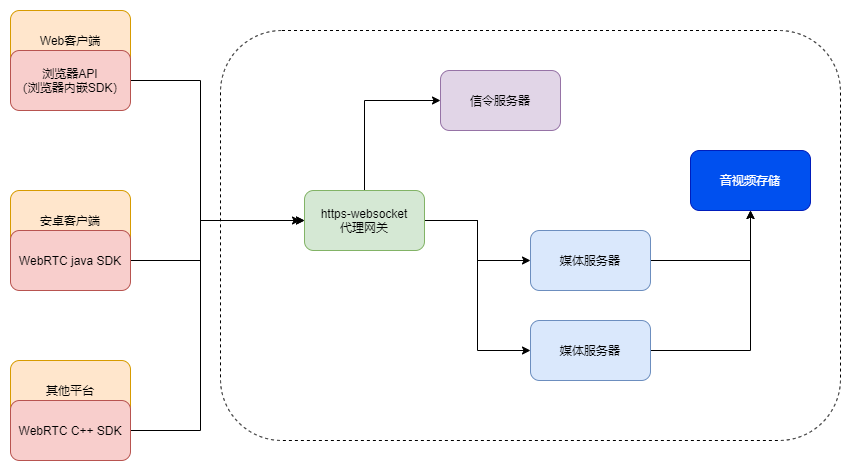

The diagram above was exported from draw.io. Its source (the exported page's mxGraphModel, read from the mxfile embedded in the PNG):
<mxGraphModel dx="982" dy="525" grid="1" gridSize="10" guides="1" tooltips="1" connect="1" arrows="1" fold="1" page="1" pageScale="1" pageWidth="827" pageHeight="1169" math="0" shadow="0">
  <root>
    <mxCell id="0" />
    <mxCell id="1" parent="0" />
    <mxCell id="XVUSwn8OqExExhpzniW9-1" value="Web客户端" style="rounded=1;whiteSpace=wrap;html=1;fillColor=#ffe6cc;strokeColor=#d79b00;" vertex="1" parent="1">
      <mxGeometry x="60" y="90" width="120" height="60" as="geometry" />
    </mxCell>
    <mxCell id="XVUSwn8OqExExhpzniW9-2" value="" style="rounded=1;whiteSpace=wrap;html=1;dashed=1;" vertex="1" parent="1">
      <mxGeometry x="270" y="110" width="620" height="410" as="geometry" />
    </mxCell>
    <mxCell id="XVUSwn8OqExExhpzniW9-3" value="安卓客户端" style="rounded=1;whiteSpace=wrap;html=1;fillColor=#ffe6cc;strokeColor=#d79b00;" vertex="1" parent="1">
      <mxGeometry x="60" y="270" width="120" height="60" as="geometry" />
    </mxCell>
    <mxCell id="XVUSwn8OqExExhpzniW9-18" style="edgeStyle=orthogonalEdgeStyle;rounded=0;orthogonalLoop=1;jettySize=auto;html=1;" edge="1" parent="1" source="XVUSwn8OqExExhpzniW9-4">
      <mxGeometry relative="1" as="geometry">
        <mxPoint x="350" y="300" as="targetPoint" />
        <Array as="points">
          <mxPoint x="250" y="160" />
          <mxPoint x="250" y="300" />
        </Array>
      </mxGeometry>
    </mxCell>
    <mxCell id="XVUSwn8OqExExhpzniW9-4" value="浏览器API&lt;br&gt;（浏览器内嵌SDK）" style="rounded=1;whiteSpace=wrap;html=1;fillColor=#f8cecc;strokeColor=#b85450;" vertex="1" parent="1">
      <mxGeometry x="60" y="130" width="120" height="60" as="geometry" />
    </mxCell>
    <mxCell id="XVUSwn8OqExExhpzniW9-17" style="edgeStyle=orthogonalEdgeStyle;rounded=0;orthogonalLoop=1;jettySize=auto;html=1;entryX=0;entryY=0.5;entryDx=0;entryDy=0;" edge="1" parent="1" source="XVUSwn8OqExExhpzniW9-6" target="XVUSwn8OqExExhpzniW9-9">
      <mxGeometry relative="1" as="geometry">
        <Array as="points">
          <mxPoint x="250" y="340" />
          <mxPoint x="250" y="300" />
        </Array>
      </mxGeometry>
    </mxCell>
    <mxCell id="XVUSwn8OqExExhpzniW9-6" value="WebRTC java SDK" style="rounded=1;whiteSpace=wrap;html=1;fillColor=#f8cecc;strokeColor=#b85450;" vertex="1" parent="1">
      <mxGeometry x="60" y="310" width="120" height="60" as="geometry" />
    </mxCell>
    <mxCell id="XVUSwn8OqExExhpzniW9-7" value="其他平台" style="rounded=1;whiteSpace=wrap;html=1;fillColor=#ffe6cc;strokeColor=#d79b00;" vertex="1" parent="1">
      <mxGeometry x="60" y="440" width="120" height="60" as="geometry" />
    </mxCell>
    <mxCell id="XVUSwn8OqExExhpzniW9-19" style="edgeStyle=orthogonalEdgeStyle;rounded=0;orthogonalLoop=1;jettySize=auto;html=1;entryX=0;entryY=0.5;entryDx=0;entryDy=0;" edge="1" parent="1" source="XVUSwn8OqExExhpzniW9-8" target="XVUSwn8OqExExhpzniW9-9">
      <mxGeometry relative="1" as="geometry">
        <Array as="points">
          <mxPoint x="250" y="510" />
          <mxPoint x="250" y="300" />
        </Array>
      </mxGeometry>
    </mxCell>
    <mxCell id="XVUSwn8OqExExhpzniW9-8" value="WebRTC C++ SDK" style="rounded=1;whiteSpace=wrap;html=1;fillColor=#f8cecc;strokeColor=#b85450;" vertex="1" parent="1">
      <mxGeometry x="60" y="480" width="120" height="60" as="geometry" />
    </mxCell>
    <mxCell id="XVUSwn8OqExExhpzniW9-20" style="edgeStyle=orthogonalEdgeStyle;rounded=0;orthogonalLoop=1;jettySize=auto;html=1;entryX=0;entryY=0.5;entryDx=0;entryDy=0;" edge="1" parent="1" source="XVUSwn8OqExExhpzniW9-9" target="XVUSwn8OqExExhpzniW9-10">
      <mxGeometry relative="1" as="geometry">
        <Array as="points">
          <mxPoint x="414" y="180" />
        </Array>
      </mxGeometry>
    </mxCell>
    <mxCell id="XVUSwn8OqExExhpzniW9-21" style="edgeStyle=orthogonalEdgeStyle;rounded=0;orthogonalLoop=1;jettySize=auto;html=1;entryX=0;entryY=0.5;entryDx=0;entryDy=0;" edge="1" parent="1" source="XVUSwn8OqExExhpzniW9-9" target="XVUSwn8OqExExhpzniW9-11">
      <mxGeometry relative="1" as="geometry" />
    </mxCell>
    <mxCell id="XVUSwn8OqExExhpzniW9-22" style="edgeStyle=orthogonalEdgeStyle;rounded=0;orthogonalLoop=1;jettySize=auto;html=1;entryX=0;entryY=0.5;entryDx=0;entryDy=0;" edge="1" parent="1" source="XVUSwn8OqExExhpzniW9-9" target="XVUSwn8OqExExhpzniW9-12">
      <mxGeometry relative="1" as="geometry" />
    </mxCell>
    <mxCell id="XVUSwn8OqExExhpzniW9-9" value="https-websocket&lt;br&gt;代理网关" style="rounded=1;whiteSpace=wrap;html=1;fillColor=#d5e8d4;strokeColor=#82b366;" vertex="1" parent="1">
      <mxGeometry x="354" y="270" width="120" height="60" as="geometry" />
    </mxCell>
    <mxCell id="XVUSwn8OqExExhpzniW9-10" value="信令服务器" style="rounded=1;whiteSpace=wrap;html=1;fillColor=#e1d5e7;strokeColor=#9673a6;" vertex="1" parent="1">
      <mxGeometry x="490" y="150" width="120" height="60" as="geometry" />
    </mxCell>
    <mxCell id="XVUSwn8OqExExhpzniW9-16" style="edgeStyle=orthogonalEdgeStyle;rounded=0;orthogonalLoop=1;jettySize=auto;html=1;" edge="1" parent="1" source="XVUSwn8OqExExhpzniW9-11">
      <mxGeometry relative="1" as="geometry">
        <mxPoint x="800" y="290" as="targetPoint" />
      </mxGeometry>
    </mxCell>
    <mxCell id="XVUSwn8OqExExhpzniW9-11" value="媒体服务器" style="rounded=1;whiteSpace=wrap;html=1;fillColor=#dae8fc;strokeColor=#6c8ebf;" vertex="1" parent="1">
      <mxGeometry x="580" y="310" width="120" height="60" as="geometry" />
    </mxCell>
    <mxCell id="XVUSwn8OqExExhpzniW9-15" style="edgeStyle=orthogonalEdgeStyle;rounded=0;orthogonalLoop=1;jettySize=auto;html=1;entryX=0.5;entryY=1;entryDx=0;entryDy=0;" edge="1" parent="1" source="XVUSwn8OqExExhpzniW9-12" target="XVUSwn8OqExExhpzniW9-13">
      <mxGeometry relative="1" as="geometry" />
    </mxCell>
    <mxCell id="XVUSwn8OqExExhpzniW9-12" value="媒体服务器" style="rounded=1;whiteSpace=wrap;html=1;fillColor=#dae8fc;strokeColor=#6c8ebf;" vertex="1" parent="1">
      <mxGeometry x="580" y="400" width="120" height="60" as="geometry" />
    </mxCell>
    <mxCell id="XVUSwn8OqExExhpzniW9-13" value="音视频存储" style="rounded=1;whiteSpace=wrap;html=1;fillColor=#0050ef;fontColor=#ffffff;strokeColor=#001DBC;" vertex="1" parent="1">
      <mxGeometry x="740" y="230" width="120" height="60" as="geometry" />
    </mxCell>
  </root>
</mxGraphModel>